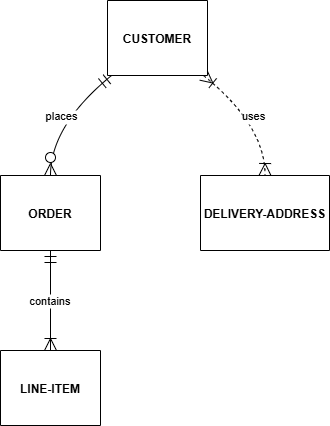

The diagram above was exported from draw.io. Its source (the exported page's mxGraphModel, read from the mxfile embedded in the PNG):
<mxGraphModel>
  <root>
    <mxCell id="0" />
    <mxCell id="1" parent="0" />
    <mxCell id="2" value="CUSTOMER" style="shape=table;startSize=75;container=1;collapsible=0;childLayout=tableLayout;fixedRows=1;rowLines=1;fontStyle=1;align=center;resizeLast=1;" vertex="1" parent="1">
      <mxGeometry x="127" y="20" width="100" height="75" as="geometry" />
    </mxCell>
    <mxCell id="3" value="ORDER" style="shape=table;startSize=75;container=1;collapsible=0;childLayout=tableLayout;fixedRows=1;rowLines=1;fontStyle=1;align=center;resizeLast=1;" vertex="1" parent="1">
      <mxGeometry x="20" y="195" width="100" height="75" as="geometry" />
    </mxCell>
    <mxCell id="4" value="LINE-ITEM" style="shape=table;startSize=75;container=1;collapsible=0;childLayout=tableLayout;fixedRows=1;rowLines=1;fontStyle=1;align=center;resizeLast=1;" vertex="1" parent="1">
      <mxGeometry x="20" y="370" width="100" height="75" as="geometry" />
    </mxCell>
    <mxCell id="5" value="DELIVERY-ADDRESS" style="shape=table;startSize=75;container=1;collapsible=0;childLayout=tableLayout;fixedRows=1;rowLines=1;fontStyle=1;align=center;resizeLast=1;" vertex="1" parent="1">
      <mxGeometry x="220" y="195" width="129" height="75" as="geometry" />
    </mxCell>
    <mxCell id="6" value="places" style="curved=1;startArrow=ERmandOne;startSize=10;;endArrow=ERzeroToMany;endSize=10;;exitX=0.04;exitY=1;entryX=0.5;entryY=0;" edge="1" parent="1" source="2" target="3">
      <mxGeometry relative="1" as="geometry">
        <Array as="points">
          <mxPoint x="70" y="145" />
        </Array>
      </mxGeometry>
    </mxCell>
    <mxCell id="7" value="contains" style="curved=1;startArrow=ERmandOne;startSize=10;;endArrow=ERoneToMany;endSize=10;;exitX=0.5;exitY=1;entryX=0.5;entryY=0;" edge="1" parent="1" source="3" target="4">
      <mxGeometry relative="1" as="geometry">
        <Array as="points" />
      </mxGeometry>
    </mxCell>
    <mxCell id="8" value="uses" style="curved=1;dashed=1;startArrow=ERoneToMany;startSize=10;;endArrow=ERoneToMany;endSize=10;;exitX=0.96;exitY=1;entryX=0.5;entryY=0;" edge="1" parent="1" source="2" target="5">
      <mxGeometry relative="1" as="geometry">
        <Array as="points">
          <mxPoint x="285" y="145" />
        </Array>
      </mxGeometry>
    </mxCell>
  </root>
</mxGraphModel>